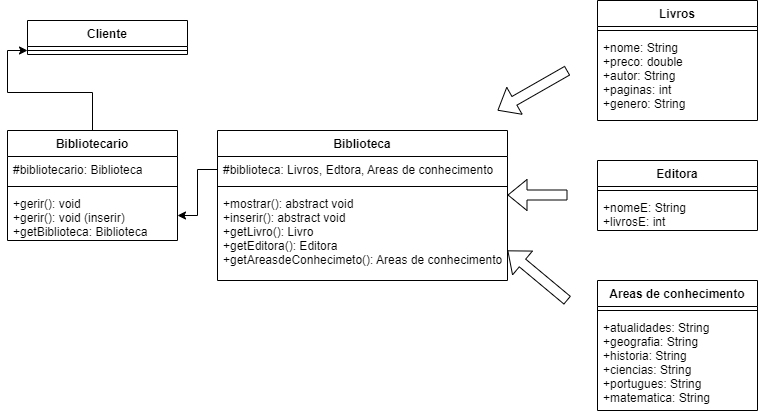

The diagram above was exported from draw.io. Its source (the exported page's mxGraphModel, read from the mxfile embedded in the PNG):
<mxGraphModel dx="1422" dy="737" grid="1" gridSize="10" guides="1" tooltips="1" connect="1" arrows="1" fold="1" page="1" pageScale="1" pageWidth="827" pageHeight="1169" math="0" shadow="0">
  <root>
    <mxCell id="WIyWlLk6GJQsqaUBKTNV-0" />
    <mxCell id="WIyWlLk6GJQsqaUBKTNV-1" parent="WIyWlLk6GJQsqaUBKTNV-0" />
    <mxCell id="gZE2esisll3BiXYguhNV-1" value="Cliente&#10;" style="swimlane;fontStyle=1;align=center;verticalAlign=top;childLayout=stackLayout;horizontal=1;startSize=26;horizontalStack=0;resizeParent=1;resizeParentMax=0;resizeLast=0;collapsible=1;marginBottom=0;" vertex="1" parent="WIyWlLk6GJQsqaUBKTNV-1">
      <mxGeometry x="30" y="30" width="160" height="34" as="geometry" />
    </mxCell>
    <mxCell id="gZE2esisll3BiXYguhNV-3" value="" style="line;strokeWidth=1;fillColor=none;align=left;verticalAlign=middle;spacingTop=-1;spacingLeft=3;spacingRight=3;rotatable=0;labelPosition=right;points=[];portConstraint=eastwest;" vertex="1" parent="gZE2esisll3BiXYguhNV-1">
      <mxGeometry y="26" width="160" height="8" as="geometry" />
    </mxCell>
    <mxCell id="gZE2esisll3BiXYguhNV-21" value="Biblioteca" style="swimlane;fontStyle=1;align=center;verticalAlign=top;childLayout=stackLayout;horizontal=1;startSize=26;horizontalStack=0;resizeParent=1;resizeParentMax=0;resizeLast=0;collapsible=1;marginBottom=0;" vertex="1" parent="WIyWlLk6GJQsqaUBKTNV-1">
      <mxGeometry x="220" y="140" width="290" height="150" as="geometry" />
    </mxCell>
    <mxCell id="gZE2esisll3BiXYguhNV-22" value="#biblioteca: Livros, Edtora, Areas de conhecimento" style="text;strokeColor=none;fillColor=none;align=left;verticalAlign=top;spacingLeft=4;spacingRight=4;overflow=hidden;rotatable=0;points=[[0,0.5],[1,0.5]];portConstraint=eastwest;" vertex="1" parent="gZE2esisll3BiXYguhNV-21">
      <mxGeometry y="26" width="290" height="26" as="geometry" />
    </mxCell>
    <mxCell id="gZE2esisll3BiXYguhNV-23" value="" style="line;strokeWidth=1;fillColor=none;align=left;verticalAlign=middle;spacingTop=-1;spacingLeft=3;spacingRight=3;rotatable=0;labelPosition=right;points=[];portConstraint=eastwest;" vertex="1" parent="gZE2esisll3BiXYguhNV-21">
      <mxGeometry y="52" width="290" height="8" as="geometry" />
    </mxCell>
    <mxCell id="gZE2esisll3BiXYguhNV-24" value="+mostrar(): abstract void&#10;+inserir(): abstract void&#10;+getLivro(): Livro&#10;+getEditora(): Editora&#10;+getAreasdeConhecimeto(): Areas de conhecimento" style="text;strokeColor=none;fillColor=none;align=left;verticalAlign=top;spacingLeft=4;spacingRight=4;overflow=hidden;rotatable=0;points=[[0,0.5],[1,0.5]];portConstraint=eastwest;" vertex="1" parent="gZE2esisll3BiXYguhNV-21">
      <mxGeometry y="60" width="290" height="90" as="geometry" />
    </mxCell>
    <mxCell id="gZE2esisll3BiXYguhNV-25" value="Livros" style="swimlane;fontStyle=1;align=center;verticalAlign=top;childLayout=stackLayout;horizontal=1;startSize=26;horizontalStack=0;resizeParent=1;resizeParentMax=0;resizeLast=0;collapsible=1;marginBottom=0;" vertex="1" parent="WIyWlLk6GJQsqaUBKTNV-1">
      <mxGeometry x="600" y="10" width="160" height="120" as="geometry" />
    </mxCell>
    <mxCell id="gZE2esisll3BiXYguhNV-27" value="" style="line;strokeWidth=1;fillColor=none;align=left;verticalAlign=middle;spacingTop=-1;spacingLeft=3;spacingRight=3;rotatable=0;labelPosition=right;points=[];portConstraint=eastwest;" vertex="1" parent="gZE2esisll3BiXYguhNV-25">
      <mxGeometry y="26" width="160" height="8" as="geometry" />
    </mxCell>
    <mxCell id="gZE2esisll3BiXYguhNV-28" value="+nome: String&#10;+preco: double&#10;+autor: String&#10;+paginas: int&#10;+genero: String" style="text;strokeColor=none;fillColor=none;align=left;verticalAlign=top;spacingLeft=4;spacingRight=4;overflow=hidden;rotatable=0;points=[[0,0.5],[1,0.5]];portConstraint=eastwest;" vertex="1" parent="gZE2esisll3BiXYguhNV-25">
      <mxGeometry y="34" width="160" height="86" as="geometry" />
    </mxCell>
    <mxCell id="gZE2esisll3BiXYguhNV-33" value="Editora" style="swimlane;fontStyle=1;align=center;verticalAlign=top;childLayout=stackLayout;horizontal=1;startSize=26;horizontalStack=0;resizeParent=1;resizeParentMax=0;resizeLast=0;collapsible=1;marginBottom=0;" vertex="1" parent="WIyWlLk6GJQsqaUBKTNV-1">
      <mxGeometry x="600" y="170" width="160" height="70" as="geometry" />
    </mxCell>
    <mxCell id="gZE2esisll3BiXYguhNV-35" value="" style="line;strokeWidth=1;fillColor=none;align=left;verticalAlign=middle;spacingTop=-1;spacingLeft=3;spacingRight=3;rotatable=0;labelPosition=right;points=[];portConstraint=eastwest;" vertex="1" parent="gZE2esisll3BiXYguhNV-33">
      <mxGeometry y="26" width="160" height="8" as="geometry" />
    </mxCell>
    <mxCell id="gZE2esisll3BiXYguhNV-36" value="+nomeE: String&#10;+livrosE: int&#10;" style="text;strokeColor=none;fillColor=none;align=left;verticalAlign=top;spacingLeft=4;spacingRight=4;overflow=hidden;rotatable=0;points=[[0,0.5],[1,0.5]];portConstraint=eastwest;" vertex="1" parent="gZE2esisll3BiXYguhNV-33">
      <mxGeometry y="34" width="160" height="36" as="geometry" />
    </mxCell>
    <mxCell id="gZE2esisll3BiXYguhNV-37" value="Areas de conhecimento&#10;" style="swimlane;fontStyle=1;align=center;verticalAlign=top;childLayout=stackLayout;horizontal=1;startSize=26;horizontalStack=0;resizeParent=1;resizeParentMax=0;resizeLast=0;collapsible=1;marginBottom=0;" vertex="1" parent="WIyWlLk6GJQsqaUBKTNV-1">
      <mxGeometry x="600" y="290" width="160" height="130" as="geometry" />
    </mxCell>
    <mxCell id="gZE2esisll3BiXYguhNV-39" value="" style="line;strokeWidth=1;fillColor=none;align=left;verticalAlign=middle;spacingTop=-1;spacingLeft=3;spacingRight=3;rotatable=0;labelPosition=right;points=[];portConstraint=eastwest;" vertex="1" parent="gZE2esisll3BiXYguhNV-37">
      <mxGeometry y="26" width="160" height="8" as="geometry" />
    </mxCell>
    <mxCell id="gZE2esisll3BiXYguhNV-40" value="+atualidades: String&#10;+geografia: String&#10;+historia: String&#10;+ciencias: String&#10;+portugues: String&#10;+matematica: String" style="text;strokeColor=none;fillColor=none;align=left;verticalAlign=top;spacingLeft=4;spacingRight=4;overflow=hidden;rotatable=0;points=[[0,0.5],[1,0.5]];portConstraint=eastwest;" vertex="1" parent="gZE2esisll3BiXYguhNV-37">
      <mxGeometry y="34" width="160" height="96" as="geometry" />
    </mxCell>
    <mxCell id="gZE2esisll3BiXYguhNV-42" value="" style="shape=flexArrow;endArrow=classic;html=1;rounded=0;" edge="1" parent="WIyWlLk6GJQsqaUBKTNV-1">
      <mxGeometry width="50" height="50" relative="1" as="geometry">
        <mxPoint x="570" y="310" as="sourcePoint" />
        <mxPoint x="510" y="260" as="targetPoint" />
      </mxGeometry>
    </mxCell>
    <mxCell id="gZE2esisll3BiXYguhNV-43" value="" style="shape=flexArrow;endArrow=classic;html=1;rounded=0;" edge="1" parent="WIyWlLk6GJQsqaUBKTNV-1">
      <mxGeometry width="50" height="50" relative="1" as="geometry">
        <mxPoint x="570" y="204.5" as="sourcePoint" />
        <mxPoint x="510" y="204.5" as="targetPoint" />
      </mxGeometry>
    </mxCell>
    <mxCell id="gZE2esisll3BiXYguhNV-44" value="" style="shape=flexArrow;endArrow=classic;html=1;rounded=0;" edge="1" parent="WIyWlLk6GJQsqaUBKTNV-1">
      <mxGeometry width="50" height="50" relative="1" as="geometry">
        <mxPoint x="570" y="80" as="sourcePoint" />
        <mxPoint x="500" y="120" as="targetPoint" />
      </mxGeometry>
    </mxCell>
    <mxCell id="gZE2esisll3BiXYguhNV-52" value="" style="edgeStyle=orthogonalEdgeStyle;rounded=0;orthogonalLoop=1;jettySize=auto;html=1;" edge="1" parent="WIyWlLk6GJQsqaUBKTNV-1" source="gZE2esisll3BiXYguhNV-47" target="gZE2esisll3BiXYguhNV-3">
      <mxGeometry relative="1" as="geometry" />
    </mxCell>
    <mxCell id="gZE2esisll3BiXYguhNV-47" value="Bibliotecario" style="swimlane;fontStyle=1;align=center;verticalAlign=top;childLayout=stackLayout;horizontal=1;startSize=26;horizontalStack=0;resizeParent=1;resizeParentMax=0;resizeLast=0;collapsible=1;marginBottom=0;" vertex="1" parent="WIyWlLk6GJQsqaUBKTNV-1">
      <mxGeometry x="10" y="140" width="170" height="110" as="geometry" />
    </mxCell>
    <mxCell id="gZE2esisll3BiXYguhNV-48" value="#bibliotecario: Biblioteca" style="text;strokeColor=none;fillColor=none;align=left;verticalAlign=top;spacingLeft=4;spacingRight=4;overflow=hidden;rotatable=0;points=[[0,0.5],[1,0.5]];portConstraint=eastwest;" vertex="1" parent="gZE2esisll3BiXYguhNV-47">
      <mxGeometry y="26" width="170" height="26" as="geometry" />
    </mxCell>
    <mxCell id="gZE2esisll3BiXYguhNV-49" value="" style="line;strokeWidth=1;fillColor=none;align=left;verticalAlign=middle;spacingTop=-1;spacingLeft=3;spacingRight=3;rotatable=0;labelPosition=right;points=[];portConstraint=eastwest;" vertex="1" parent="gZE2esisll3BiXYguhNV-47">
      <mxGeometry y="52" width="170" height="8" as="geometry" />
    </mxCell>
    <mxCell id="gZE2esisll3BiXYguhNV-50" value="+gerir(): void&#10;+gerir(): void (inserir)&#10;+getBiblioteca: Biblioteca" style="text;strokeColor=none;fillColor=none;align=left;verticalAlign=top;spacingLeft=4;spacingRight=4;overflow=hidden;rotatable=0;points=[[0,0.5],[1,0.5]];portConstraint=eastwest;" vertex="1" parent="gZE2esisll3BiXYguhNV-47">
      <mxGeometry y="60" width="170" height="50" as="geometry" />
    </mxCell>
    <mxCell id="gZE2esisll3BiXYguhNV-51" value="" style="edgeStyle=orthogonalEdgeStyle;rounded=0;orthogonalLoop=1;jettySize=auto;html=1;" edge="1" parent="WIyWlLk6GJQsqaUBKTNV-1" source="gZE2esisll3BiXYguhNV-22" target="gZE2esisll3BiXYguhNV-50">
      <mxGeometry relative="1" as="geometry" />
    </mxCell>
  </root>
</mxGraphModel>